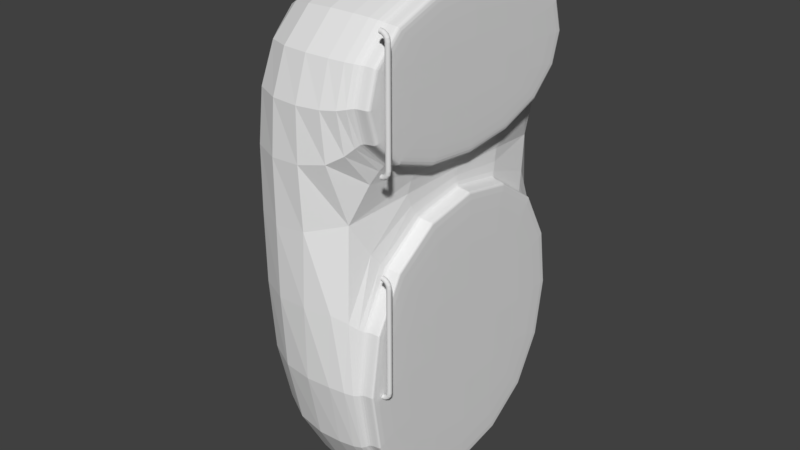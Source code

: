 # Source: Fridge.blend  (saved by Blender 2.79.0; exported with 4.5.12 LTS)
import bpy
from mathutils import Matrix  # noqa: F401  (used for matrix-valued properties, if any)

bpy.ops.wm.read_factory_settings(use_empty=True)
scene = bpy.context.scene
scene.name = 'Scene'

# ---- collections
col_collection_1 = bpy.data.collections.new('Collection 1'); scene.collection.children.link(col_collection_1)

# ---- world
world_world = bpy.data.worlds.new('World'); scene.world = world_world
world_world.color = (0.05088, 0.05088, 0.05088)
world_world.use_sun_shadow = False
world_world.sun_shadow_jitter_overblur = 0.0
world_world.cycles.sampling_method = 'MANUAL'

# ---- meshes
me_cylinder_001 = bpy.data.meshes.new('Cylinder.001')
me_cylinder_001.from_pydata([(0.0, 1.0, 1.507), (0.1951, 0.9808, 1.507), (0.3827, 0.9239, 1.507), (0.5556, 0.8315, 1.507), (0.7071, 0.7071, 1.507), (0.8315, 0.5556, 1.507), (0.9239, 0.3827, 1.507), (0.9808, 0.1951, 1.507), (1.0, 7.55e-08, 1.507), (0.9808, -0.1951, 1.507), (0.9239, -0.3827, 1.507), (0.8315, -0.5556, 1.507), (0.7071, -0.7071, 1.507), (0.5556, -0.8315, 1.507), (0.3827, -0.9239, 1.507), (0.1951, -0.9808, 1.507), (-3.258e-07, -1.0, 1.507), (-0.1951, -0.9808, 1.507), (-0.3827, -0.9239, 1.507), (-0.5556, -0.8315, 1.507), (-0.7071, -0.7071, 1.507), (-0.8315, -0.5556, 1.507), (-0.9239, -0.3827, 1.507), (-0.9808, -0.1951, 1.507), (-1.0, 9.656e-07, 1.507), (-0.9808, 0.1951, 1.507), (-0.9239, 0.3827, 1.507), (-0.8315, 0.5556, 1.507), (-0.7071, 0.7071, 1.507), (-0.5556, 0.8315, 1.507), (-0.3827, 0.9239, 1.507), (-0.1951, 0.9808, 1.507), (0.0, 1.0, 0.0), (0.1951, 0.9808, 0.0), (0.3827, 0.9239, 0.0), (0.5556, 0.8315, 0.0), (0.7071, 0.7071, 0.0), (0.8315, 0.5556, 0.0), (0.9239, 0.3827, 0.0), (0.9808, 0.1951, 0.0), (1.0, 7.55e-08, 0.0), (0.9808, -0.1951, 0.0), (0.9239, -0.3827, 0.0), (0.8315, -0.5556, 0.0), (0.7071, -0.7071, 0.0), (0.5556, -0.8315, 0.0), (0.3827, -0.9239, 0.0), (0.1951, -0.9808, 0.0), (-3.258e-07, -1.0, 0.0), (-0.1951, -0.9808, 0.0), (-0.3827, -0.9239, 0.0), (-0.5556, -0.8315, 0.0), (-0.7071, -0.7071, 0.0), (-0.8315, -0.5556, 0.0), (-0.9239, -0.3827, 0.0), (-0.9808, -0.1951, 0.0), (-1.0, 9.656e-07, 0.0), (-0.9808, 0.1951, 0.0), (-0.9239, 0.3827, 0.0), (-0.8315, 0.5556, 0.0), (-0.7071, 0.7071, 0.0), (-0.5556, 0.8315, 0.0), (-0.3827, 0.9239, 0.0), (-0.1951, 0.9808, 0.0), (-0.2284, 1.0, 1.585), (-0.04819, 0.9808, 1.59), (0.1251, 0.9239, 1.595), (0.2848, 0.8315, 1.6), (0.4248, 0.7071, 1.604), (0.5397, 0.5556, 1.607), (0.6251, 0.3827, 1.609), (0.6777, 0.1951, 1.611), (0.6954, -3.028e-07, 1.611), (0.6777, -0.1951, 1.611), (0.6251, -0.3827, 1.609), (0.5397, -0.5556, 1.607), (0.4248, -0.7071, 1.604), (0.2848, -0.8315, 1.6), (0.1251, -0.9239, 1.595), (-0.04819, -0.9808, 1.59), (-0.2284, -1.0, 1.585), (-0.4087, -0.9808, 1.58), (-0.582, -0.9239, 1.575), (-0.7417, -0.8315, 1.571), (-0.8817, -0.7071, 1.567), (-0.9966, -0.5556, 1.563), (-1.082, -0.3827, 1.561), (-1.135, -0.1951, 1.56), (-1.152, 6.902e-07, 1.559), (-1.135, 0.1951, 1.56), (-1.082, 0.3827, 1.561), (-0.9966, 0.5556, 1.563), (-0.8817, 0.7071, 1.567), (-0.7417, 0.8315, 1.571), (-0.582, 0.9239, 1.575), (-0.4087, 0.9808, 1.58), (-0.879, 1.0, 1.652), (-0.741, 0.9808, 1.661), (-0.6084, 0.9239, 1.67), (-0.4861, 0.8315, 1.678), (-0.379, 0.7071, 1.686), (-0.291, 0.5556, 1.692), (-0.2257, 0.3827, 1.696), (-0.1854, 0.1951, 1.699), (-0.1719, -6.497e-07, 1.7), (-0.1854, -0.1951, 1.699), (-0.2257, -0.3827, 1.696), (-0.291, -0.5556, 1.692), (-0.379, -0.7071, 1.686), (-0.4861, -0.8315, 1.678), (-0.6084, -0.9239, 1.67), (-0.741, -0.9808, 1.661), (-0.879, -1.0, 1.652), (-1.017, -0.9808, 1.642), (-1.15, -0.9239, 1.633), (-1.272, -0.8315, 1.625), (-1.379, -0.7071, 1.617), (-1.467, -0.5556, 1.611), (-1.532, -0.3827, 1.607), (-1.572, -0.1951, 1.604), (-1.586, 4.304e-07, 1.603), (-1.572, 0.1951, 1.604), (-1.532, 0.3827, 1.607), (-1.467, 0.5556, 1.611), (-1.379, 0.7071, 1.617), (-1.272, 0.8315, 1.625), (-1.15, 0.9239, 1.633), (-1.017, 0.9808, 1.642), (-1.853, 1.0, 1.696), (-1.778, 0.9808, 1.708), (-1.706, 0.9239, 1.72), (-1.64, 0.8315, 1.731), (-1.582, 0.7071, 1.74), (-1.534, 0.5556, 1.748), (-1.499, 0.3827, 1.754), (-1.477, 0.1951, 1.758), (-1.47, -9.387e-07, 1.759), (-1.477, -0.1951, 1.758), (-1.499, -0.3827, 1.754), (-1.534, -0.5556, 1.748), (-1.582, -0.7071, 1.74), (-1.64, -0.8315, 1.731), (-1.706, -0.9239, 1.72), (-1.778, -0.9808, 1.708), (-1.853, -1.0, 1.696), (-1.927, -0.9808, 1.684), (-1.999, -0.9239, 1.672), (-2.065, -0.8315, 1.661), (-2.123, -0.7071, 1.651), (-2.171, -0.5556, 1.643), (-2.206, -0.3827, 1.638), (-2.228, -0.1951, 1.634), (-2.235, 1.996e-07, 1.633), (-2.228, 0.1951, 1.634), (-2.206, 0.3827, 1.638), (-2.171, 0.5556, 1.643), (-2.123, 0.7071, 1.651), (-2.065, 0.8315, 1.661), (-1.999, 0.9239, 1.672), (-1.927, 0.9808, 1.684), (-3.001, 1.0, 1.711), (-3.001, 0.9808, 1.725), (-3.001, 0.9239, 1.738), (-3.001, 0.8315, 1.749), (-3.001, 0.7071, 1.76), (-3.001, 0.5556, 1.768), (-3.001, 0.3827, 1.774), (-3.001, 0.1951, 1.778), (-3.001, -1.152e-06, 1.78), (-3.001, -0.1951, 1.778), (-3.001, -0.3827, 1.774), (-3.001, -0.5556, 1.768), (-3.001, -0.7071, 1.76), (-3.001, -0.8315, 1.749), (-3.001, -0.9239, 1.738), (-3.001, -0.9808, 1.725), (-3.001, -1.0, 1.711), (-3.001, -0.9808, 1.698), (-3.001, -0.9239, 1.685), (-3.001, -0.8315, 1.674), (-3.001, -0.7071, 1.663), (-3.001, -0.5556, 1.655), (-3.001, -0.3827, 1.648), (-3.001, -0.1951, 1.645), (-3.001, 6.616e-09, 1.643), (-3.001, 0.1951, 1.645), (-3.001, 0.3827, 1.648), (-3.001, 0.5556, 1.655), (-3.001, 0.7071, 1.663), (-3.001, 0.8315, 1.674), (-3.001, 0.9239, 1.685), (-3.001, 0.9808, 1.698)], [], [(32, 0, 1, 33), (33, 1, 2, 34), (34, 2, 3, 35), (35, 3, 4, 36), (36, 4, 5, 37), (37, 5, 6, 38), (38, 6, 7, 39), (39, 7, 8, 40), (40, 8, 9, 41), (41, 9, 10, 42), (42, 10, 11, 43), (43, 11, 12, 44), (44, 12, 13, 45), (45, 13, 14, 46), (46, 14, 15, 47), (47, 15, 16, 48), (48, 16, 17, 49), (49, 17, 18, 50), (50, 18, 19, 51), (51, 19, 20, 52), (52, 20, 21, 53), (53, 21, 22, 54), (54, 22, 23, 55), (55, 23, 24, 56), (56, 24, 25, 57), (57, 25, 26, 58), (58, 26, 27, 59), (59, 27, 28, 60), (60, 28, 29, 61), (61, 29, 30, 62), (26, 25, 89, 90), (62, 30, 31, 63), (63, 31, 0, 32), (89, 88, 120, 121), (13, 12, 76, 77), (1, 0, 64, 65), (27, 26, 90, 91), (14, 13, 77, 78), (28, 27, 91, 92), (15, 14, 78, 79), (2, 1, 65, 66), (29, 28, 92, 93), (16, 15, 79, 80), (3, 2, 66, 67), (30, 29, 93, 94), (17, 16, 80, 81), (4, 3, 67, 68), (31, 30, 94, 95), (18, 17, 81, 82), (5, 4, 68, 69), (0, 31, 95, 64), (19, 18, 82, 83), (6, 5, 69, 70), (20, 19, 83, 84), (7, 6, 70, 71), (21, 20, 84, 85), (8, 7, 71, 72), (22, 21, 85, 86), (9, 8, 72, 73), (23, 22, 86, 87), (10, 9, 73, 74), (24, 23, 87, 88), (11, 10, 74, 75), (25, 24, 88, 89), (12, 11, 75, 76), (97, 96, 128, 129), (76, 75, 107, 108), (90, 89, 121, 122), (77, 76, 108, 109), (91, 90, 122, 123), (78, 77, 109, 110), (65, 64, 96, 97), (92, 91, 123, 124), (79, 78, 110, 111), (66, 65, 97, 98), (93, 92, 124, 125), (80, 79, 111, 112), (67, 66, 98, 99), (94, 93, 125, 126), (81, 80, 112, 113), (68, 67, 99, 100), (95, 94, 126, 127), (82, 81, 113, 114), (69, 68, 100, 101), (64, 95, 127, 96), (83, 82, 114, 115), (70, 69, 101, 102), (84, 83, 115, 116), (71, 70, 102, 103), (85, 84, 116, 117), (72, 71, 103, 104), (86, 85, 117, 118), (73, 72, 104, 105), (87, 86, 118, 119), (74, 73, 105, 106), (88, 87, 119, 120), (75, 74, 106, 107), (132, 131, 163, 164), (124, 123, 155, 156), (111, 110, 142, 143), (98, 97, 129, 130), (125, 124, 156, 157), (112, 111, 143, 144), (99, 98, 130, 131), (126, 125, 157, 158), (113, 112, 144, 145), (100, 99, 131, 132), (127, 126, 158, 159), (114, 113, 145, 146), (101, 100, 132, 133), (96, 127, 159, 128), (115, 114, 146, 147), (102, 101, 133, 134), (116, 115, 147, 148), (103, 102, 134, 135), (117, 116, 148, 149), (104, 103, 135, 136), (118, 117, 149, 150), (105, 104, 136, 137), (119, 118, 150, 151), (106, 105, 137, 138), (120, 119, 151, 152), (107, 106, 138, 139), (121, 120, 152, 153), (108, 107, 139, 140), (122, 121, 153, 154), (109, 108, 140, 141), (123, 122, 154, 155), (110, 109, 141, 142), (161, 160, 191, 190, 189, 188, 187, 186, 185, 184, 183, 182, 181, 180, 179, 178, 177, 176, 175, 174, 173, 172, 171, 170, 169, 168, 167, 166, 165, 164, 163, 162), (159, 158, 190, 191), (146, 145, 177, 178), (133, 132, 164, 165), (128, 159, 191, 160), (147, 146, 178, 179), (134, 133, 165, 166), (148, 147, 179, 180), (135, 134, 166, 167), (149, 148, 180, 181), (136, 135, 167, 168), (150, 149, 181, 182), (137, 136, 168, 169), (151, 150, 182, 183), (138, 137, 169, 170), (152, 151, 183, 184), (139, 138, 170, 171), (153, 152, 184, 185), (140, 139, 171, 172), (154, 153, 185, 186), (141, 140, 172, 173), (155, 154, 186, 187), (142, 141, 173, 174), (129, 128, 160, 161), (156, 155, 187, 188), (143, 142, 174, 175), (130, 129, 161, 162), (157, 156, 188, 189), (144, 143, 175, 176), (131, 130, 162, 163), (158, 157, 189, 190), (145, 144, 176, 177)])
me_cylinder_001.use_remesh_preserve_volume = False
me_cylinder_001.use_remesh_preserve_attributes = False
me_cylinder_001.use_mirror_vertex_groups = False
me_cylinder_001.update()
me_cylinder = bpy.data.meshes.new('Cylinder')
me_cylinder.from_pydata([(0.0, 1.0, 1.507), (0.1951, 0.9808, 1.507), (0.3827, 0.9239, 1.507), (0.5556, 0.8315, 1.507), (0.7071, 0.7071, 1.507), (0.8315, 0.5556, 1.507), (0.9239, 0.3827, 1.507), (0.9808, 0.1951, 1.507), (1.0, 7.55e-08, 1.507), (0.9808, -0.1951, 1.507), (0.9239, -0.3827, 1.507), (0.8315, -0.5556, 1.507), (0.7071, -0.7071, 1.507), (0.5556, -0.8315, 1.507), (0.3827, -0.9239, 1.507), (0.1951, -0.9808, 1.507), (-3.258e-07, -1.0, 1.507), (-0.1951, -0.9808, 1.507), (-0.3827, -0.9239, 1.507), (-0.5556, -0.8315, 1.507), (-0.7071, -0.7071, 1.507), (-0.8315, -0.5556, 1.507), (-0.9239, -0.3827, 1.507), (-0.9808, -0.1951, 1.507), (-1.0, 9.656e-07, 1.507), (-0.9808, 0.1951, 1.507), (-0.9239, 0.3827, 1.507), (-0.8315, 0.5556, 1.507), (-0.7071, 0.7071, 1.507), (-0.5556, 0.8315, 1.507), (-0.3827, 0.9239, 1.507), (-0.1951, 0.9808, 1.507), (0.0, 1.0, 0.0), (0.1951, 0.9808, 0.0), (0.3827, 0.9239, 0.0), (0.5556, 0.8315, 0.0), (0.7071, 0.7071, 0.0), (0.8315, 0.5556, 0.0), (0.9239, 0.3827, 0.0), (0.9808, 0.1951, 0.0), (1.0, 7.55e-08, 0.0), (0.9808, -0.1951, 0.0), (0.9239, -0.3827, 0.0), (0.8315, -0.5556, 0.0), (0.7071, -0.7071, 0.0), (0.5556, -0.8315, 0.0), (0.3827, -0.9239, 0.0), (0.1951, -0.9808, 0.0), (-3.258e-07, -1.0, 0.0), (-0.1951, -0.9808, 0.0), (-0.3827, -0.9239, 0.0), (-0.5556, -0.8315, 0.0), (-0.7071, -0.7071, 0.0), (-0.8315, -0.5556, 0.0), (-0.9239, -0.3827, 0.0), (-0.9808, -0.1951, 0.0), (-1.0, 9.656e-07, 0.0), (-0.9808, 0.1951, 0.0), (-0.9239, 0.3827, 0.0), (-0.8315, 0.5556, 0.0), (-0.7071, 0.7071, 0.0), (-0.5556, 0.8315, 0.0), (-0.3827, 0.9239, 0.0), (-0.1951, 0.9808, 0.0), (-0.2284, 1.0, 1.585), (-0.04819, 0.9808, 1.59), (0.1251, 0.9239, 1.595), (0.2848, 0.8315, 1.6), (0.4248, 0.7071, 1.604), (0.5397, 0.5556, 1.607), (0.6251, 0.3827, 1.609), (0.6777, 0.1951, 1.611), (0.6954, -3.028e-07, 1.611), (0.6777, -0.1951, 1.611), (0.6251, -0.3827, 1.609), (0.5397, -0.5556, 1.607), (0.4248, -0.7071, 1.604), (0.2848, -0.8315, 1.6), (0.1251, -0.9239, 1.595), (-0.04819, -0.9808, 1.59), (-0.2284, -1.0, 1.585), (-0.4087, -0.9808, 1.58), (-0.582, -0.9239, 1.575), (-0.7417, -0.8315, 1.571), (-0.8817, -0.7071, 1.567), (-0.9966, -0.5556, 1.563), (-1.082, -0.3827, 1.561), (-1.135, -0.1951, 1.56), (-1.152, 6.902e-07, 1.559), (-1.135, 0.1951, 1.56), (-1.082, 0.3827, 1.561), (-0.9966, 0.5556, 1.563), (-0.8817, 0.7071, 1.567), (-0.7417, 0.8315, 1.571), (-0.582, 0.9239, 1.575), (-0.4087, 0.9808, 1.58), (-0.879, 1.0, 1.652), (-0.741, 0.9808, 1.661), (-0.6084, 0.9239, 1.67), (-0.4861, 0.8315, 1.678), (-0.379, 0.7071, 1.686), (-0.291, 0.5556, 1.692), (-0.2257, 0.3827, 1.696), (-0.1854, 0.1951, 1.699), (-0.1719, -6.497e-07, 1.7), (-0.1854, -0.1951, 1.699), (-0.2257, -0.3827, 1.696), (-0.291, -0.5556, 1.692), (-0.379, -0.7071, 1.686), (-0.4861, -0.8315, 1.678), (-0.6084, -0.9239, 1.67), (-0.741, -0.9808, 1.661), (-0.879, -1.0, 1.652), (-1.017, -0.9808, 1.642), (-1.15, -0.9239, 1.633), (-1.272, -0.8315, 1.625), (-1.379, -0.7071, 1.617), (-1.467, -0.5556, 1.611), (-1.532, -0.3827, 1.607), (-1.572, -0.1951, 1.604), (-1.586, 4.304e-07, 1.603), (-1.572, 0.1951, 1.604), (-1.532, 0.3827, 1.607), (-1.467, 0.5556, 1.611), (-1.379, 0.7071, 1.617), (-1.272, 0.8315, 1.625), (-1.15, 0.9239, 1.633), (-1.017, 0.9808, 1.642), (-1.853, 1.0, 1.696), (-1.778, 0.9808, 1.708), (-1.706, 0.9239, 1.72), (-1.64, 0.8315, 1.731), (-1.582, 0.7071, 1.74), (-1.534, 0.5556, 1.748), (-1.499, 0.3827, 1.754), (-1.477, 0.1951, 1.758), (-1.47, -9.387e-07, 1.759), (-1.477, -0.1951, 1.758), (-1.499, -0.3827, 1.754), (-1.534, -0.5556, 1.748), (-1.582, -0.7071, 1.74), (-1.64, -0.8315, 1.731), (-1.706, -0.9239, 1.72), (-1.778, -0.9808, 1.708), (-1.853, -1.0, 1.696), (-1.927, -0.9808, 1.684), (-1.999, -0.9239, 1.672), (-2.065, -0.8315, 1.661), (-2.123, -0.7071, 1.651), (-2.171, -0.5556, 1.643), (-2.206, -0.3827, 1.638), (-2.228, -0.1951, 1.634), (-2.235, 1.996e-07, 1.633), (-2.228, 0.1951, 1.634), (-2.206, 0.3827, 1.638), (-2.171, 0.5556, 1.643), (-2.123, 0.7071, 1.651), (-2.065, 0.8315, 1.661), (-1.999, 0.9239, 1.672), (-1.927, 0.9808, 1.684), (-3.001, 1.0, 1.711), (-3.001, 0.9808, 1.725), (-3.001, 0.9239, 1.738), (-3.001, 0.8315, 1.749), (-3.001, 0.7071, 1.76), (-3.001, 0.5556, 1.768), (-3.001, 0.3827, 1.774), (-3.001, 0.1951, 1.778), (-3.001, -1.152e-06, 1.78), (-3.001, -0.1951, 1.778), (-3.001, -0.3827, 1.774), (-3.001, -0.5556, 1.768), (-3.001, -0.7071, 1.76), (-3.001, -0.8315, 1.749), (-3.001, -0.9239, 1.738), (-3.001, -0.9808, 1.725), (-3.001, -1.0, 1.711), (-3.001, -0.9808, 1.698), (-3.001, -0.9239, 1.685), (-3.001, -0.8315, 1.674), (-3.001, -0.7071, 1.663), (-3.001, -0.5556, 1.655), (-3.001, -0.3827, 1.648), (-3.001, -0.1951, 1.645), (-3.001, 6.616e-09, 1.643), (-3.001, 0.1951, 1.645), (-3.001, 0.3827, 1.648), (-3.001, 0.5556, 1.655), (-3.001, 0.7071, 1.663), (-3.001, 0.8315, 1.674), (-3.001, 0.9239, 1.685), (-3.001, 0.9808, 1.698)], [], [(32, 0, 1, 33), (33, 1, 2, 34), (34, 2, 3, 35), (35, 3, 4, 36), (36, 4, 5, 37), (37, 5, 6, 38), (38, 6, 7, 39), (39, 7, 8, 40), (40, 8, 9, 41), (41, 9, 10, 42), (42, 10, 11, 43), (43, 11, 12, 44), (44, 12, 13, 45), (45, 13, 14, 46), (46, 14, 15, 47), (47, 15, 16, 48), (48, 16, 17, 49), (49, 17, 18, 50), (50, 18, 19, 51), (51, 19, 20, 52), (52, 20, 21, 53), (53, 21, 22, 54), (54, 22, 23, 55), (55, 23, 24, 56), (56, 24, 25, 57), (57, 25, 26, 58), (58, 26, 27, 59), (59, 27, 28, 60), (60, 28, 29, 61), (61, 29, 30, 62), (26, 25, 89, 90), (62, 30, 31, 63), (63, 31, 0, 32), (89, 88, 120, 121), (13, 12, 76, 77), (1, 0, 64, 65), (27, 26, 90, 91), (14, 13, 77, 78), (28, 27, 91, 92), (15, 14, 78, 79), (2, 1, 65, 66), (29, 28, 92, 93), (16, 15, 79, 80), (3, 2, 66, 67), (30, 29, 93, 94), (17, 16, 80, 81), (4, 3, 67, 68), (31, 30, 94, 95), (18, 17, 81, 82), (5, 4, 68, 69), (0, 31, 95, 64), (19, 18, 82, 83), (6, 5, 69, 70), (20, 19, 83, 84), (7, 6, 70, 71), (21, 20, 84, 85), (8, 7, 71, 72), (22, 21, 85, 86), (9, 8, 72, 73), (23, 22, 86, 87), (10, 9, 73, 74), (24, 23, 87, 88), (11, 10, 74, 75), (25, 24, 88, 89), (12, 11, 75, 76), (97, 96, 128, 129), (76, 75, 107, 108), (90, 89, 121, 122), (77, 76, 108, 109), (91, 90, 122, 123), (78, 77, 109, 110), (65, 64, 96, 97), (92, 91, 123, 124), (79, 78, 110, 111), (66, 65, 97, 98), (93, 92, 124, 125), (80, 79, 111, 112), (67, 66, 98, 99), (94, 93, 125, 126), (81, 80, 112, 113), (68, 67, 99, 100), (95, 94, 126, 127), (82, 81, 113, 114), (69, 68, 100, 101), (64, 95, 127, 96), (83, 82, 114, 115), (70, 69, 101, 102), (84, 83, 115, 116), (71, 70, 102, 103), (85, 84, 116, 117), (72, 71, 103, 104), (86, 85, 117, 118), (73, 72, 104, 105), (87, 86, 118, 119), (74, 73, 105, 106), (88, 87, 119, 120), (75, 74, 106, 107), (132, 131, 163, 164), (124, 123, 155, 156), (111, 110, 142, 143), (98, 97, 129, 130), (125, 124, 156, 157), (112, 111, 143, 144), (99, 98, 130, 131), (126, 125, 157, 158), (113, 112, 144, 145), (100, 99, 131, 132), (127, 126, 158, 159), (114, 113, 145, 146), (101, 100, 132, 133), (96, 127, 159, 128), (115, 114, 146, 147), (102, 101, 133, 134), (116, 115, 147, 148), (103, 102, 134, 135), (117, 116, 148, 149), (104, 103, 135, 136), (118, 117, 149, 150), (105, 104, 136, 137), (119, 118, 150, 151), (106, 105, 137, 138), (120, 119, 151, 152), (107, 106, 138, 139), (121, 120, 152, 153), (108, 107, 139, 140), (122, 121, 153, 154), (109, 108, 140, 141), (123, 122, 154, 155), (110, 109, 141, 142), (161, 160, 191, 190, 189, 188, 187, 186, 185, 184, 183, 182, 181, 180, 179, 178, 177, 176, 175, 174, 173, 172, 171, 170, 169, 168, 167, 166, 165, 164, 163, 162), (159, 158, 190, 191), (146, 145, 177, 178), (133, 132, 164, 165), (128, 159, 191, 160), (147, 146, 178, 179), (134, 133, 165, 166), (148, 147, 179, 180), (135, 134, 166, 167), (149, 148, 180, 181), (136, 135, 167, 168), (150, 149, 181, 182), (137, 136, 168, 169), (151, 150, 182, 183), (138, 137, 169, 170), (152, 151, 183, 184), (139, 138, 170, 171), (153, 152, 184, 185), (140, 139, 171, 172), (154, 153, 185, 186), (141, 140, 172, 173), (155, 154, 186, 187), (142, 141, 173, 174), (129, 128, 160, 161), (156, 155, 187, 188), (143, 142, 174, 175), (130, 129, 161, 162), (157, 156, 188, 189), (144, 143, 175, 176), (131, 130, 162, 163), (158, 157, 189, 190), (145, 144, 176, 177)])
me_cylinder.use_remesh_preserve_volume = False
me_cylinder.use_remesh_preserve_attributes = False
me_cylinder.use_mirror_vertex_groups = False
me_cylinder.update()
me_cube_001 = bpy.data.meshes.new('Cube.001')
me_cube_001.from_pydata([(-1.0, -1.0, -1.0), (-1.0, -1.0, 1.0), (-1.0, 1.0, -1.0), (-1.0, 1.0, 1.0), (1.0, -0.9288, -0.9413), (1.0, -0.9335, 0.9733), (1.0, 0.9288, -0.9413), (1.0, 0.9335, 0.9733), (-1.0, -1.0, 0.3), (-1.0, 1.0, 0.3), (1.0, 0.9335, 0.3266), (1.0, -0.9335, 0.3266), (1.0, 1.0, 1.0), (1.0, -1.0, 1.0), (1.0, 0.9288, 0.2723), (1.0, -0.9288, 0.2723), (1.181, 0.9104, 0.9503), (1.181, -0.9104, 0.9503), (1.181, 0.9104, 0.3496), (1.181, -0.9104, 0.3496), (1.181, 0.9335, 0.9733), (1.181, -0.9335, 0.9733), (1.181, 0.9335, 0.3266), (1.181, -0.9335, 0.3266), (1.0, 1.0, 0.3), (1.0, 1.0, -1.0), (1.0, -1.0, -1.0), (1.0, -1.0, 0.3), (1.177, 0.9198, 0.2633), (1.177, 0.9198, -0.9323), (1.177, -0.9198, -0.9323), (1.177, -0.9198, 0.2633), (1.204, 0.9104, 0.9503), (1.204, -0.9104, 0.9503), (1.204, 0.9104, 0.3496), (1.204, -0.9104, 0.3496), (1.177, 0.9288, 0.2723), (1.177, 0.9288, -0.9413), (1.177, -0.9288, -0.9413), (1.177, -0.9288, 0.2723), (1.207, 0.9198, 0.2633), (1.207, 0.9198, -0.9323), (1.207, -0.9198, -0.9323), (1.207, -0.9198, 0.2633)], [], [(8, 1, 3, 9), (9, 3, 12, 24), (11, 10, 22, 23), (27, 13, 1, 8), (2, 25, 26, 0), (12, 3, 1, 13), (26, 27, 8, 0), (4, 6, 37, 38), (2, 9, 24, 25), (0, 8, 9, 2), (5, 7, 12, 13), (7, 10, 24, 12), (11, 5, 13, 27), (10, 11, 27, 24), (19, 18, 34, 35), (10, 7, 20, 22), (5, 11, 23, 21), (7, 5, 21, 20), (17, 16, 20, 21), (16, 18, 22, 20), (19, 17, 21, 23), (18, 19, 23, 22), (14, 6, 25, 24), (6, 4, 26, 25), (4, 15, 27, 26), (15, 14, 24, 27), (31, 30, 42, 43), (15, 4, 38, 39), (6, 14, 36, 37), (14, 15, 39, 36), (34, 32, 33, 35), (18, 16, 32, 34), (17, 19, 35, 33), (16, 17, 33, 32), (28, 29, 37, 36), (29, 30, 38, 37), (30, 31, 39, 38), (31, 28, 36, 39), (41, 40, 43, 42), (29, 28, 40, 41), (28, 31, 43, 40), (30, 29, 41, 42)])
me_cube_001.use_remesh_preserve_volume = False
me_cube_001.use_remesh_preserve_attributes = False
me_cube_001.use_mirror_vertex_groups = False
me_cube_001.update()

# ---- objects
ob_cylinder_001 = bpy.data.objects.new('Cylinder.001', me_cylinder_001)
ob_cylinder = bpy.data.objects.new('Cylinder', me_cylinder)
ob_cube = bpy.data.objects.new('Cube', me_cube_001)

# ---- transforms, parenting, visibility, modifiers, constraints
ob_cylinder_001.location = (1.294, -1.538, 0.5681)
ob_cylinder_001.scale = (0.03, 0.03, 0.44)
ob_cylinder_001.lineart.crease_threshold = 0.0
_m = ob_cylinder_001.modifiers.new('Mirror', 'MIRROR')
_m.use_axis = (False, False, True)
ob_cylinder.location = (1.294, -1.538, 3.237)
ob_cylinder.scale = (0.03, 0.03, 0.44)
ob_cylinder.lineart.crease_threshold = 0.0
_m = ob_cylinder.modifiers.new('Mirror', 'MIRROR')
_m.use_axis = (False, False, True)
ob_cube.location = (0.0, 0.0, 1.0)
ob_cube.scale = (1.0, 2.0, 3.417)
ob_cube.lineart.crease_threshold = 0.0
_m = ob_cube.modifiers.new('Subsurf', 'SUBSURF')
_m.uv_smooth = 'PRESERVE_CORNERS'
_m.quality = 2
_m.levels = 0
_m.show_only_control_edges = False

# ---- collection membership
col_collection_1.objects.link(ob_cylinder_001)
col_collection_1.objects.link(ob_cylinder)
col_collection_1.objects.link(ob_cube)

# ---- scene / render settings (as saved in the file)
scene.frame_start = 1; scene.frame_end = 250; scene.frame_set(1)
scene.render.engine = 'BLENDER_EEVEE_NEXT'
scene.render.resolution_percentage = 50
scene.render.dither_intensity = 0.0
scene.cycles.use_denoising = False
scene.cycles.samples = 128
scene.cycles.sampling_pattern = 'TABULATED_SOBOL'
scene.cycles.use_adaptive_sampling = False
scene.cycles.use_light_tree = False
scene.cycles.blur_glossy = 0.0
scene.cycles.sample_clamp_indirect = 0.0
scene.view_settings.view_transform = 'Standard'
bpy.context.view_layer.update()

# ---- added for rendering (the .blend has no active camera and no usable light): camera, sun
cam_auto = bpy.data.cameras.new('AutoCamera')
cam_auto.lens = 50.0
cam_auto.sensor_width = 36.0
cam_auto.clip_end = 1000.0
ob_auto_camera = bpy.data.objects.new('AutoCamera', cam_auto)
scene.collection.objects.link(ob_auto_camera)
ob_auto_camera.location = (7.79723, -9.16215, 7.1081)
ob_auto_camera.rotation_euler = (1.09748, -7.21219e-08, 0.694738)
scene.camera = ob_auto_camera
light_auto_sun = bpy.data.lights.new('AutoSun', 'SUN')
light_auto_sun.energy = 3.0
light_auto_sun.angle = 0.0523599
ob_auto_sun = bpy.data.objects.new('AutoSun', light_auto_sun)
scene.collection.objects.link(ob_auto_sun)
ob_auto_sun.rotation_euler = (0.872665, 0.174533, 0.523599)
bpy.context.view_layer.update()
